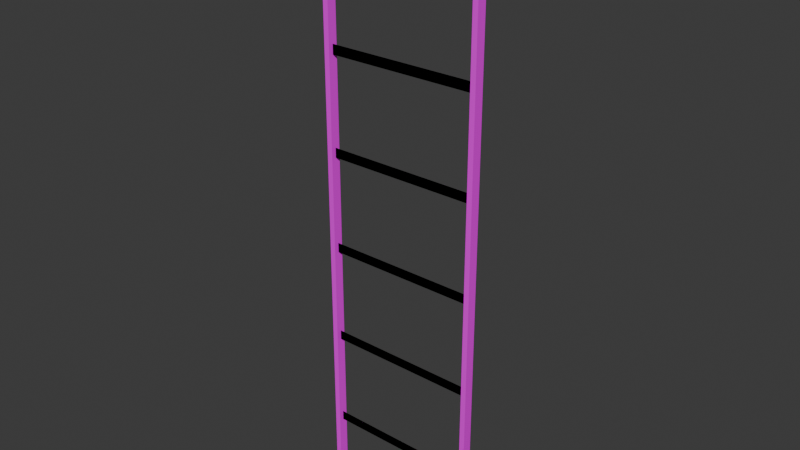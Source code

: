 # Source: mMetalLadderS01.blend  (saved by Blender 4.0.36; exported with 4.5.12 LTS)
import bpy
from mathutils import Matrix  # noqa: F401  (used for matrix-valued properties, if any)

bpy.ops.wm.read_factory_settings(use_empty=True)
scene = bpy.context.scene
scene.name = 'Scene'

# ---- collections
col_metalcatwalk01 = bpy.data.collections.new('MetalCatwalk01'); scene.collection.children.link(col_metalcatwalk01)

# ---- images (referenced by path relative to the original .blend; pixels are not part of the script)
import os
ASSET_DIR = os.environ.get("B2B_ASSET_DIR", "")  # directory of the original .blend (textures are referenced by path, not embedded)
HERE = os.path.dirname(os.path.abspath(__file__))  # packed textures are extracted next to this script under _unpacked/

def load_image(name, relpath, width, height, colorspace="sRGB"):
    """Load a texture the original file referenced (path relative to the .blend, or extracted next to this script)."""
    p = next((c for c in (os.path.join(HERE, relpath), os.path.join(ASSET_DIR, relpath)) if relpath and os.path.exists(c)), "")
    if p:
        img = bpy.data.images.load(p, check_existing=True)
        img.name = name
    else:  # same state as the original file: an image datablock whose file is absent (Cycles renders it pink)
        img = bpy.data.images.new(name, width, height)
        img.source = "FILE"
        img.filepath = "//" + (relpath or name)
    img.colorspace_settings.name = colorspace
    return img
img_metalplates01_a_png = load_image('MetalPlates01_a.png', 'MetalPlates01_a.png', 1024, 1024, 'sRGB')

# ---- materials (node trees are filled in below, after node groups)
mat_metalplates01 = bpy.data.materials.new('MetalPlates01')
mat_metalplates01.use_transparent_shadow = False

# ---- material node trees
mat_metalplates01.use_nodes = True; mat_metalplates01.node_tree.nodes.clear()
_N = mat_metalplates01.node_tree.nodes; _L = mat_metalplates01.node_tree.links
n0 = _N.new('ShaderNodeBsdfPrincipled'); n0.name = 'Principled BSDF'; n0.location = (10, 300)
n0.inputs[3].default_value = 1.45
n1 = _N.new('ShaderNodeOutputMaterial'); n1.name = 'Material Output'; n1.location = (300, 300)
n2 = _N.new('ShaderNodeTexImage'); n2.name = 'Image Texture'; n2.location = (-280, 280)
n2.image = img_metalplates01_a_png
n2.interpolation = 'Closest'
_L.new(n0.outputs[0], n1.inputs[0])
_L.new(n2.outputs[0], n0.inputs[0])
n1.is_active_output = True

# ---- world
world_world = bpy.data.worlds.new('World'); scene.world = world_world
world_world.use_nodes = True; world_world.node_tree.nodes.clear()
_N = world_world.node_tree.nodes; _L = world_world.node_tree.links
n0 = _N.new('ShaderNodeOutputWorld'); n0.name = 'World Output'; n0.location = (300, 300)
n1 = _N.new('ShaderNodeBackground'); n1.name = 'Background'; n1.location = (10, 300)
n1.inputs[0].default_value = (0.05088, 0.05088, 0.05088, 1.0)
_L.new(n1.outputs[0], n0.inputs[0])
n0.is_active_output = True
world_world.color = (0.05088, 0.05088, 0.05088)
world_world.use_sun_shadow = False
world_world.sun_shadow_jitter_overblur = 0.0

# ---- meshes
me_cube_015 = bpy.data.meshes.new('Cube.015')
me_cube_015.from_pydata([(1.131, 0.05078, -3.0), (0.3274, 0.0007818, -3.0), (1.104, 0.05078, 0.0), (1.131, 0.05078, 0.0), (1.131, 0.0007818, -3.0), (0.3274, 0.05078, 0.0), (1.104, 0.0007818, -3.0), (1.104, 0.05078, -3.0), (1.105, 0.02578, -0.775), (1.105, 0.02578, -0.725), (0.3274, 0.02578, -0.775), (0.3274, 0.02578, -0.725), (0.3, 0.05078, 0.0), (1.104, 0.0007818, 0.0), (1.131, 0.0007818, 0.0), (0.3274, 0.05078, -3.0), (0.2999, 0.0007818, -3.0), (0.2999, 0.05078, -3.0), (0.2999, 0.0007818, 0.0), (0.3274, 0.0007818, 0.0), (1.105, 0.02578, -0.275), (1.105, 0.02578, -0.225), (0.3274, 0.02578, -0.275), (0.3274, 0.02578, -0.225), (1.105, 0.02578, -1.775), (1.105, 0.02578, -1.725), (0.3274, 0.02578, -1.775), (0.3274, 0.02578, -1.725), (1.105, 0.02578, -1.275), (1.105, 0.02578, -1.225), (0.3274, 0.02578, -1.275), (0.3274, 0.02578, -1.225), (1.105, 0.02578, -2.275), (1.105, 0.02578, -2.225), (0.3274, 0.02578, -2.275), (0.3274, 0.02578, -2.225), (1.105, 0.02578, -2.775), (1.105, 0.02578, -2.725), (0.3274, 0.02578, -2.775), (0.3274, 0.02578, -2.725), (1.105, 0.02578, -0.775), (1.105, 0.02578, -0.725), (0.3274, 0.02578, -0.775), (0.3274, 0.02578, -0.725), (1.105, 0.02578, -0.275), (1.105, 0.02578, -0.225), (0.3274, 0.02578, -0.275), (0.3274, 0.02578, -0.225), (1.105, 0.02578, -1.775), (1.105, 0.02578, -1.725), (0.3274, 0.02578, -1.775), (0.3274, 0.02578, -1.725), (1.105, 0.02578, -1.275), (1.105, 0.02578, -1.225), (0.3274, 0.02578, -1.275), (0.3274, 0.02578, -1.225), (1.105, 0.02578, -2.275), (1.105, 0.02578, -2.225), (0.3274, 0.02578, -2.275), (0.3274, 0.02578, -2.225), (1.105, 0.02578, -2.775), (1.105, 0.02578, -2.725), (0.3274, 0.02578, -2.775), (0.3274, 0.02578, -2.725)], [], [(7, 0, 3, 2), (4, 0, 3, 14), (6, 7, 2, 13), (8, 10, 11, 9), (6, 4, 14, 13), (17, 15, 5, 12), (1, 15, 5, 19), (16, 17, 12, 18), (16, 1, 19, 18), (20, 22, 23, 21), (24, 26, 27, 25), (28, 30, 31, 29), (32, 34, 35, 33), (36, 38, 39, 37), (40, 41, 43, 42), (44, 45, 47, 46), (48, 49, 51, 50), (52, 53, 55, 54), (56, 57, 59, 58), (60, 61, 63, 62)])
_uv = me_cube_015.uv_layers.new(name='UVMap')
_uv.uv.foreach_set('vector', [0.0, -0.125, 0.01562, -0.125, 0.01562, 1.125, 0.0, 1.125, 0.0, -0.125, 0.02344, -0.125, 0.02344, 1.125, 0.0, 1.125, 0.0, -0.125, 0.02344, -0.125, 0.02344, 1.125, 0.0, 1.125, 0.01758, 0.4875, 0.3417, 0.4875, 0.3417, 0.5131, 0.01758, 0.5131, 0.0, -0.125, 0.01562, -0.125, 0.01562, 1.125, 0.0, 1.125, 0.0, -0.125, 0.01562, -0.125, 0.01562, 1.125, 0.0, 1.125, 0.0, -0.125, 0.02344, -0.125, 0.02344, 1.125, 0.0, 1.125, 0.0, -0.125, 0.02344, -0.125, 0.02344, 1.125, 0.0, 1.125, 0.0, -0.125, 0.01562, -0.125, 0.01562, 1.125, 0.0, 1.125, 0.01758, 0.4875, 0.3417, 0.4875, 0.3417, 0.5131, 0.01758, 0.5131, 0.01758, 0.4875, 0.3417, 0.4875, 0.3417, 0.5131, 0.01758, 0.5131, 0.01758, 0.4875, 0.3417, 0.4875, 0.3417, 0.5131, 0.01758, 0.5131, 0.01758, 0.4875, 0.3417, 0.4875, 0.3417, 0.5131, 0.01758, 0.5131, 0.01758, 0.4875, 0.3417, 0.4875, 0.3417, 0.5131, 0.01758, 0.5131, 0.01758, 0.4875, 0.01758, 0.5131, 0.3417, 0.5131, 0.3417, 0.4875, 0.01758, 0.4875, 0.01758, 0.5131, 0.3417, 0.5131, 0.3417, 0.4875, 0.01758, 0.4875, 0.01758, 0.5131, 0.3417, 0.5131, 0.3417, 0.4875, 0.01758, 0.4875, 0.01758, 0.5131, 0.3417, 0.5131, 0.3417, 0.4875, 0.01758, 0.4875, 0.01758, 0.5131, 0.3417, 0.5131, 0.3417, 0.4875, 0.01758, 0.4875, 0.01758, 0.5131, 0.3417, 0.5131, 0.3417, 0.4875])
me_cube_015.materials.append(mat_metalplates01)
me_cube_015.update()

# ---- objects
ob_metalladders01 = bpy.data.objects.new('MetalLadderS01', me_cube_015)

# ---- transforms, parenting, visibility, modifiers, constraints
ob_metalladders01.location = (0.0, 0.0, 0.0)

# ---- collection membership
col_metalcatwalk01.objects.link(ob_metalladders01)

# ---- scene / render settings (as saved in the file)
scene.frame_start = 1; scene.frame_end = 250; scene.frame_set(1)
scene.render.engine = 'BLENDER_EEVEE_NEXT'
scene.cycles.sampling_pattern = 'TABULATED_SOBOL'
bpy.context.view_layer.update()

# ---- added for rendering (the .blend has no active camera and no usable light): camera, sun
cam_auto = bpy.data.cameras.new('AutoCamera')
cam_auto.lens = 50.0
cam_auto.sensor_width = 36.0
cam_auto.clip_end = 1000.0
ob_auto_camera = bpy.data.objects.new('AutoCamera', cam_auto)
scene.collection.objects.link(ob_auto_camera)
ob_auto_camera.location = (3.59625, -3.43099, 0.804515)
ob_auto_camera.rotation_euler = (1.09748, -7.21219e-08, 0.694738)
scene.camera = ob_auto_camera
light_auto_sun = bpy.data.lights.new('AutoSun', 'SUN')
light_auto_sun.energy = 3.0
light_auto_sun.angle = 0.0523599
ob_auto_sun = bpy.data.objects.new('AutoSun', light_auto_sun)
scene.collection.objects.link(ob_auto_sun)
ob_auto_sun.rotation_euler = (0.872665, 0.174533, 0.523599)
bpy.context.view_layer.update()
